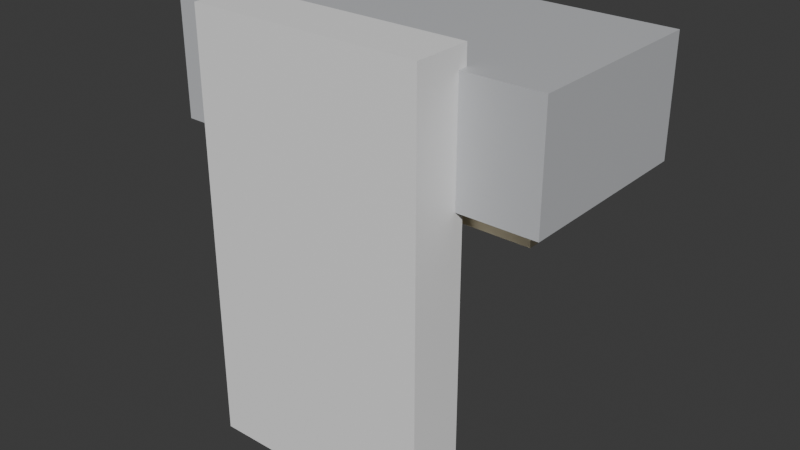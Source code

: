 # Source: ILU_Lampada_Parede_Coz_v01.blend  (saved by Blender 4.2.66; exported with 4.5.12 LTS)
import bpy
from mathutils import Matrix  # noqa: F401  (used for matrix-valued properties, if any)

bpy.ops.wm.read_factory_settings(use_empty=True)
scene = bpy.context.scene
scene.name = 'Scene'

# ---- collections
col_collection = bpy.data.collections.new('Collection'); scene.collection.children.link(col_collection)

# ---- materials (node trees are filled in below, after node groups)
mat_polyroom_pbr = bpy.data.materials.new('Polyroom_PBR')

# ---- material node trees
mat_polyroom_pbr.use_nodes = True; mat_polyroom_pbr.node_tree.nodes.clear()
_N = mat_polyroom_pbr.node_tree.nodes; _L = mat_polyroom_pbr.node_tree.links
n0 = _N.new('ShaderNodeOutputMaterial'); n0.name = 'Material Output'; n0.location = (300, 0)
n1 = _N.new('ShaderNodeBsdfPrincipled'); n1.name = 'Principled BSDF'; n1.location = (0, 0)
n2 = _N.new('ShaderNodeVertexColor'); n2.name = 'Color Attribute'; n2.location = (-300, 0)
n2.layer_name = 'Color'
_L.new(n2.outputs[0], n1.inputs[0])
_L.new(n1.outputs[0], n0.inputs[0])
n0.is_active_output = True

# ---- world
world_world = bpy.data.worlds.new('World'); scene.world = world_world
world_world.use_nodes = True; world_world.node_tree.nodes.clear()
_N = world_world.node_tree.nodes; _L = world_world.node_tree.links
n0 = _N.new('ShaderNodeOutputWorld'); n0.name = 'World Output'; n0.location = (300, 300)
n1 = _N.new('ShaderNodeBackground'); n1.name = 'Background'; n1.location = (10, 300)
n1.inputs[0].default_value = (0.05088, 0.05088, 0.05088, 1.0)
_L.new(n1.outputs[0], n0.inputs[0])
n0.is_active_output = True
world_world.color = (0.05088, 0.05088, 0.05088)
world_world.sun_shadow_jitter_overblur = 0.0

# ---- meshes
me_ilu_lampada_parede_coz_v01_mesh = bpy.data.meshes.new('ILU_Lampada_Parede_Coz_v01_Mesh')
me_ilu_lampada_parede_coz_v01_mesh.from_pydata([(-0.06, -0.015, 0.0), (-0.06, -0.015, 0.22), (-0.06, 0.015, 0.0), (-0.06, 0.015, 0.22), (0.06, -0.015, 0.0), (0.06, -0.015, 0.22), (0.06, 0.015, 0.0), (0.06, 0.015, 0.22), (-0.1, 0.01, 0.15), (-0.1, 0.01, 0.21), (-0.1, 0.11, 0.15), (-0.1, 0.11, 0.21), (0.1, 0.01, 0.15), (0.1, 0.01, 0.21), (0.1, 0.11, 0.15), (0.1, 0.11, 0.21), (-0.09, 0.02, 0.14), (-0.09, 0.02, 0.16), (-0.09, 0.1, 0.14), (-0.09, 0.1, 0.16), (0.09, 0.02, 0.14), (0.09, 0.02, 0.16), (0.09, 0.1, 0.14), (0.09, 0.1, 0.16)], [], [(0, 1, 3, 2), (2, 3, 7, 6), (6, 7, 5, 4), (4, 5, 1, 0), (2, 6, 4, 0), (7, 3, 1, 5), (8, 9, 11, 10), (10, 11, 15, 14), (14, 15, 13, 12), (12, 13, 9, 8), (10, 14, 12, 8), (15, 11, 9, 13), (16, 17, 19, 18), (18, 19, 23, 22), (22, 23, 21, 20), (20, 21, 17, 16), (18, 22, 20, 16), (23, 19, 17, 21)])
_uv = me_ilu_lampada_parede_coz_v01_mesh.uv_layers.new(name='UVMap')
_uv.uv.foreach_set('vector', [0.342, 0.8696, 0.342, 0.4447, 0.3999, 0.4447, 0.3999, 0.8696, 0.006584, 0.4315, 0.006584, 0.006584, 0.2384, 0.006584, 0.2384, 0.4315, 0.4131, 0.8696, 0.4131, 0.4447, 0.471, 0.4447, 0.471, 0.8696, 0.2515, 0.4315, 0.2515, 0.006584, 0.4833, 0.006584, 0.4833, 0.4315, 0.9934, 0.4192, 0.9934, 0.651, 0.9355, 0.651, 0.9355, 0.4192, 0.9934, 0.6642, 0.9934, 0.896, 0.9355, 0.896, 0.9355, 0.6642, 0.9478, 0.1997, 0.8319, 0.1997, 0.8319, 0.006584, 0.9478, 0.006584, 0.8187, 0.3929, 0.7028, 0.3929, 0.7028, 0.006584, 0.8187, 0.006584, 0.9478, 0.4061, 0.8319, 0.4061, 0.8319, 0.2129, 0.9478, 0.2129, 0.8187, 0.7924, 0.7028, 0.7924, 0.7028, 0.4061, 0.8187, 0.4061, 0.6896, 0.006584, 0.6896, 0.3929, 0.4965, 0.3929, 0.4965, 0.006584, 0.6896, 0.4061, 0.6896, 0.7924, 0.4965, 0.7924, 0.4965, 0.4061, 0.8705, 0.9346, 0.8319, 0.9346, 0.8319, 0.7801, 0.8705, 0.7801, 0.8705, 0.7669, 0.8319, 0.7669, 0.8319, 0.4192, 0.8705, 0.4192, 0.9223, 0.9346, 0.8837, 0.9346, 0.8837, 0.7801, 0.9223, 0.7801, 0.9223, 0.7669, 0.8837, 0.7669, 0.8837, 0.4192, 0.9223, 0.4192, 0.1611, 0.4447, 0.1611, 0.7924, 0.006584, 0.7924, 0.006584, 0.4447, 0.3288, 0.4447, 0.3288, 0.7924, 0.1743, 0.7924, 0.1743, 0.4447])
_ca = me_ilu_lampada_parede_coz_v01_mesh.color_attributes.new('Color', 'FLOAT_COLOR', 'POINT')
_ca.data.foreach_set('color', [0.92, 0.92, 0.92, 1.0, 0.92, 0.92, 0.92, 1.0, 0.92, 0.92, 0.92, 1.0, 0.92, 0.92, 0.92, 1.0, 0.92, 0.92, 0.92, 1.0, 0.92, 0.92, 0.92, 1.0, 0.92, 0.92, 0.92, 1.0, 0.92, 0.92, 0.92, 1.0, 0.55, 0.56, 0.58, 1.0, 0.55, 0.56, 0.58, 1.0, 0.55, 0.56, 0.58, 1.0, 0.55, 0.56, 0.58, 1.0, 0.55, 0.56, 0.58, 1.0, 0.55, 0.56, 0.58, 1.0, 0.55, 0.56, 0.58, 1.0, 0.55, 0.56, 0.58, 1.0, 1.0, 0.88, 0.6, 1.0, 1.0, 0.88, 0.6, 1.0, 1.0, 0.88, 0.6, 1.0, 1.0, 0.88, 0.6, 1.0, 1.0, 0.88, 0.6, 1.0, 1.0, 0.88, 0.6, 1.0, 1.0, 0.88, 0.6, 1.0, 1.0, 0.88, 0.6, 1.0])
me_ilu_lampada_parede_coz_v01_mesh.materials.append(mat_polyroom_pbr)
me_ilu_lampada_parede_coz_v01_mesh.update()

# ---- objects
ob_ilu_lampada_parede_coz_v01 = bpy.data.objects.new('ILU_Lampada_Parede_Coz_v01', me_ilu_lampada_parede_coz_v01_mesh)

# ---- transforms, parenting, visibility, modifiers, constraints
ob_ilu_lampada_parede_coz_v01.location = (0.0, 0.0, 0.0)

# ---- collection membership
col_collection.objects.link(ob_ilu_lampada_parede_coz_v01)

# ---- scene / render settings (as saved in the file)
scene.frame_start = 1; scene.frame_end = 250; scene.frame_set(1)
scene.render.engine = 'BLENDER_EEVEE_NEXT'
bpy.context.view_layer.update()

# ---- added for rendering (the .blend has no active camera and no usable light): camera, sun
cam_auto = bpy.data.cameras.new('AutoCamera')
cam_auto.lens = 50.0
cam_auto.sensor_width = 36.0
cam_auto.clip_end = 1000.0
ob_auto_camera = bpy.data.objects.new('AutoCamera', cam_auto)
scene.collection.objects.link(ob_auto_camera)
ob_auto_camera.location = (0.298412, -0.310594, 0.348729)
ob_auto_camera.rotation_euler = (1.09748, -7.21219e-08, 0.694738)
scene.camera = ob_auto_camera
light_auto_sun = bpy.data.lights.new('AutoSun', 'SUN')
light_auto_sun.energy = 3.0
light_auto_sun.angle = 0.0523599
ob_auto_sun = bpy.data.objects.new('AutoSun', light_auto_sun)
scene.collection.objects.link(ob_auto_sun)
ob_auto_sun.rotation_euler = (0.872665, 0.174533, 0.523599)
bpy.context.view_layer.update()
